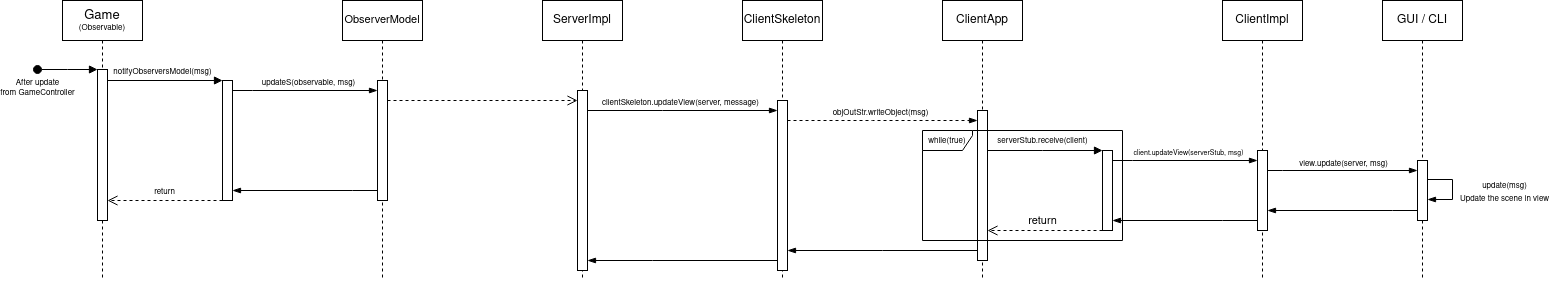

The diagram above was exported from draw.io. Its source (the exported page's mxGraphModel, read from the mxfile embedded in the PNG):
<mxGraphModel dx="1419" dy="454" grid="1" gridSize="10" guides="1" tooltips="1" connect="1" arrows="1" fold="1" page="1" pageScale="1" pageWidth="1169" pageHeight="827" math="0" shadow="0">
  <root>
    <mxCell id="0" />
    <mxCell id="1" parent="0" />
    <mxCell id="JlmOeC7Bt1weo0DVhr1S-1" value="&lt;div style=&quot;font-size: 13px;&quot;&gt;Game&lt;/div&gt;&lt;div style=&quot;font-size: 8px;&quot;&gt;&lt;font style=&quot;font-size: 8px;&quot;&gt;(Observable)&lt;/font&gt;&lt;br&gt;&lt;/div&gt;" style="shape=umlLifeline;perimeter=lifelinePerimeter;whiteSpace=wrap;html=1;container=1;dropTarget=0;collapsible=0;recursiveResize=0;outlineConnect=0;portConstraint=eastwest;newEdgeStyle={&quot;edgeStyle&quot;:&quot;elbowEdgeStyle&quot;,&quot;elbow&quot;:&quot;vertical&quot;,&quot;curved&quot;:0,&quot;rounded&quot;:0};" vertex="1" parent="1">
      <mxGeometry x="-120" y="160" width="80" height="280" as="geometry" />
    </mxCell>
    <mxCell id="JlmOeC7Bt1weo0DVhr1S-3" value="" style="html=1;points=[];perimeter=orthogonalPerimeter;outlineConnect=0;targetShapes=umlLifeline;portConstraint=eastwest;newEdgeStyle={&quot;edgeStyle&quot;:&quot;elbowEdgeStyle&quot;,&quot;elbow&quot;:&quot;vertical&quot;,&quot;curved&quot;:0,&quot;rounded&quot;:0};" vertex="1" parent="JlmOeC7Bt1weo0DVhr1S-1">
      <mxGeometry x="35" y="69" width="10" height="151" as="geometry" />
    </mxCell>
    <mxCell id="JlmOeC7Bt1weo0DVhr1S-2" value="&lt;font style=&quot;font-size: 11px;&quot;&gt;ObserverModel&lt;/font&gt;" style="shape=umlLifeline;perimeter=lifelinePerimeter;whiteSpace=wrap;html=1;container=1;dropTarget=0;collapsible=0;recursiveResize=0;outlineConnect=0;portConstraint=eastwest;newEdgeStyle={&quot;edgeStyle&quot;:&quot;elbowEdgeStyle&quot;,&quot;elbow&quot;:&quot;vertical&quot;,&quot;curved&quot;:0,&quot;rounded&quot;:0};" vertex="1" parent="1">
      <mxGeometry x="160" y="160" width="80" height="280" as="geometry" />
    </mxCell>
    <mxCell id="JlmOeC7Bt1weo0DVhr1S-4" value="" style="html=1;points=[];perimeter=orthogonalPerimeter;outlineConnect=0;targetShapes=umlLifeline;portConstraint=eastwest;newEdgeStyle={&quot;edgeStyle&quot;:&quot;elbowEdgeStyle&quot;,&quot;elbow&quot;:&quot;vertical&quot;,&quot;curved&quot;:0,&quot;rounded&quot;:0};" vertex="1" parent="JlmOeC7Bt1weo0DVhr1S-2">
      <mxGeometry x="35" y="80" width="10" height="120" as="geometry" />
    </mxCell>
    <mxCell id="JlmOeC7Bt1weo0DVhr1S-51" value="" style="edgeStyle=elbowEdgeStyle;fontSize=12;html=1;endArrow=blockThin;endFill=1;rounded=0;" edge="1" parent="1" source="JlmOeC7Bt1weo0DVhr1S-60" target="JlmOeC7Bt1weo0DVhr1S-4">
      <mxGeometry width="160" relative="1" as="geometry">
        <mxPoint x="125" y="370" as="sourcePoint" />
        <mxPoint x="270" y="330" as="targetPoint" />
        <Array as="points">
          <mxPoint x="70" y="250" />
          <mxPoint x="80" y="300" />
          <mxPoint x="150" y="370" />
        </Array>
      </mxGeometry>
    </mxCell>
    <mxCell id="JlmOeC7Bt1weo0DVhr1S-63" value="&lt;font style=&quot;font-size: 8px;&quot;&gt;updateS(observable, msg)&lt;/font&gt;" style="edgeLabel;html=1;align=center;verticalAlign=middle;resizable=0;points=[];" vertex="1" connectable="0" parent="JlmOeC7Bt1weo0DVhr1S-51">
      <mxGeometry x="-0.2295" relative="1" as="geometry">
        <mxPoint x="19" y="-10" as="offset" />
      </mxGeometry>
    </mxCell>
    <mxCell id="JlmOeC7Bt1weo0DVhr1S-60" value="" style="html=1;points=[];perimeter=orthogonalPerimeter;outlineConnect=0;targetShapes=umlLifeline;portConstraint=eastwest;newEdgeStyle={&quot;edgeStyle&quot;:&quot;elbowEdgeStyle&quot;,&quot;elbow&quot;:&quot;vertical&quot;,&quot;curved&quot;:0,&quot;rounded&quot;:0};" vertex="1" parent="1">
      <mxGeometry x="40" y="240" width="10" height="120" as="geometry" />
    </mxCell>
    <mxCell id="JlmOeC7Bt1weo0DVhr1S-61" value="&lt;font style=&quot;font-size: 8px;&quot;&gt;notifyObserversModel(msg)&lt;/font&gt;" style="html=1;verticalAlign=bottom;endArrow=block;edgeStyle=elbowEdgeStyle;elbow=vertical;curved=0;rounded=0;" edge="1" target="JlmOeC7Bt1weo0DVhr1S-60" parent="1">
      <mxGeometry relative="1" as="geometry">
        <mxPoint x="-70" y="240" as="sourcePoint" />
        <mxPoint x="45" y="240" as="targetPoint" />
        <Array as="points">
          <mxPoint x="-75" y="240" />
        </Array>
        <mxPoint as="offset" />
      </mxGeometry>
    </mxCell>
    <mxCell id="JlmOeC7Bt1weo0DVhr1S-62" value="&lt;font style=&quot;font-size: 8px;&quot;&gt;return&lt;/font&gt;" style="html=1;verticalAlign=bottom;endArrow=open;dashed=1;endSize=8;edgeStyle=elbowEdgeStyle;elbow=vertical;curved=0;rounded=0;" edge="1" source="JlmOeC7Bt1weo0DVhr1S-60" parent="1" target="JlmOeC7Bt1weo0DVhr1S-3">
      <mxGeometry relative="1" as="geometry">
        <mxPoint x="-75" y="319.33333333333337" as="targetPoint" />
        <mxPoint y="319.33333333333337" as="sourcePoint" />
        <Array as="points">
          <mxPoint x="-20" y="360" />
          <mxPoint x="-30" y="540" />
        </Array>
      </mxGeometry>
    </mxCell>
    <mxCell id="JlmOeC7Bt1weo0DVhr1S-66" value="ServerImpl" style="shape=umlLifeline;perimeter=lifelinePerimeter;whiteSpace=wrap;html=1;container=1;dropTarget=0;collapsible=0;recursiveResize=0;outlineConnect=0;portConstraint=eastwest;newEdgeStyle={&quot;edgeStyle&quot;:&quot;elbowEdgeStyle&quot;,&quot;elbow&quot;:&quot;vertical&quot;,&quot;curved&quot;:0,&quot;rounded&quot;:0};" vertex="1" parent="1">
      <mxGeometry x="360" y="160" width="80" height="280" as="geometry" />
    </mxCell>
    <mxCell id="JlmOeC7Bt1weo0DVhr1S-67" value="" style="html=1;points=[];perimeter=orthogonalPerimeter;outlineConnect=0;targetShapes=umlLifeline;portConstraint=eastwest;newEdgeStyle={&quot;edgeStyle&quot;:&quot;elbowEdgeStyle&quot;,&quot;elbow&quot;:&quot;vertical&quot;,&quot;curved&quot;:0,&quot;rounded&quot;:0};" vertex="1" parent="JlmOeC7Bt1weo0DVhr1S-66">
      <mxGeometry x="35" y="90" width="10" height="180" as="geometry" />
    </mxCell>
    <mxCell id="JlmOeC7Bt1weo0DVhr1S-77" value="" style="html=1;verticalAlign=bottom;endArrow=open;dashed=1;endSize=8;edgeStyle=elbowEdgeStyle;elbow=vertical;curved=0;rounded=0;" edge="1" parent="1" source="JlmOeC7Bt1weo0DVhr1S-4" target="JlmOeC7Bt1weo0DVhr1S-67">
      <mxGeometry relative="1" as="geometry">
        <mxPoint x="340" y="390" as="sourcePoint" />
        <mxPoint x="260" y="390" as="targetPoint" />
        <Array as="points">
          <mxPoint x="300" y="260" />
          <mxPoint x="270" y="310" />
        </Array>
      </mxGeometry>
    </mxCell>
    <mxCell id="JlmOeC7Bt1weo0DVhr1S-78" value="ClientSkeleton" style="shape=umlLifeline;perimeter=lifelinePerimeter;whiteSpace=wrap;html=1;container=1;dropTarget=0;collapsible=0;recursiveResize=0;outlineConnect=0;portConstraint=eastwest;newEdgeStyle={&quot;edgeStyle&quot;:&quot;elbowEdgeStyle&quot;,&quot;elbow&quot;:&quot;vertical&quot;,&quot;curved&quot;:0,&quot;rounded&quot;:0};" vertex="1" parent="1">
      <mxGeometry x="560" y="160" width="80" height="280" as="geometry" />
    </mxCell>
    <mxCell id="JlmOeC7Bt1weo0DVhr1S-79" value="" style="html=1;points=[];perimeter=orthogonalPerimeter;outlineConnect=0;targetShapes=umlLifeline;portConstraint=eastwest;newEdgeStyle={&quot;edgeStyle&quot;:&quot;elbowEdgeStyle&quot;,&quot;elbow&quot;:&quot;vertical&quot;,&quot;curved&quot;:0,&quot;rounded&quot;:0};" vertex="1" parent="JlmOeC7Bt1weo0DVhr1S-78">
      <mxGeometry x="35" y="100" width="10" height="170" as="geometry" />
    </mxCell>
    <mxCell id="JlmOeC7Bt1weo0DVhr1S-84" value="" style="edgeStyle=elbowEdgeStyle;fontSize=12;html=1;endArrow=blockThin;endFill=1;rounded=0;" edge="1" parent="1" source="JlmOeC7Bt1weo0DVhr1S-67" target="JlmOeC7Bt1weo0DVhr1S-79">
      <mxGeometry width="160" relative="1" as="geometry">
        <mxPoint x="410" y="320" as="sourcePoint" />
        <mxPoint x="555" y="320" as="targetPoint" />
        <Array as="points">
          <mxPoint x="480" y="270" />
          <mxPoint x="440" y="320" />
          <mxPoint x="510" y="390" />
        </Array>
      </mxGeometry>
    </mxCell>
    <mxCell id="JlmOeC7Bt1weo0DVhr1S-85" value="&lt;font style=&quot;font-size: 8px;&quot;&gt;clientSkeleton.updateView(server, message)&lt;/font&gt;" style="edgeLabel;html=1;align=center;verticalAlign=middle;resizable=0;points=[];" vertex="1" connectable="0" parent="JlmOeC7Bt1weo0DVhr1S-84">
      <mxGeometry x="-0.2295" relative="1" as="geometry">
        <mxPoint x="19" y="-10" as="offset" />
      </mxGeometry>
    </mxCell>
    <mxCell id="JlmOeC7Bt1weo0DVhr1S-86" value="ClientApp" style="shape=umlLifeline;perimeter=lifelinePerimeter;whiteSpace=wrap;html=1;container=1;dropTarget=0;collapsible=0;recursiveResize=0;outlineConnect=0;portConstraint=eastwest;newEdgeStyle={&quot;edgeStyle&quot;:&quot;elbowEdgeStyle&quot;,&quot;elbow&quot;:&quot;vertical&quot;,&quot;curved&quot;:0,&quot;rounded&quot;:0};" vertex="1" parent="1">
      <mxGeometry x="760" y="160" width="80" height="280" as="geometry" />
    </mxCell>
    <mxCell id="JlmOeC7Bt1weo0DVhr1S-87" value="" style="html=1;points=[];perimeter=orthogonalPerimeter;outlineConnect=0;targetShapes=umlLifeline;portConstraint=eastwest;newEdgeStyle={&quot;edgeStyle&quot;:&quot;elbowEdgeStyle&quot;,&quot;elbow&quot;:&quot;vertical&quot;,&quot;curved&quot;:0,&quot;rounded&quot;:0};" vertex="1" parent="JlmOeC7Bt1weo0DVhr1S-86">
      <mxGeometry x="35" y="110" width="10" height="150" as="geometry" />
    </mxCell>
    <mxCell id="JlmOeC7Bt1weo0DVhr1S-90" value="" style="edgeStyle=elbowEdgeStyle;fontSize=12;html=1;endArrow=blockThin;endFill=1;rounded=0;dashed=1;" edge="1" parent="1" source="JlmOeC7Bt1weo0DVhr1S-79" target="JlmOeC7Bt1weo0DVhr1S-87">
      <mxGeometry width="160" relative="1" as="geometry">
        <mxPoint x="610" y="330" as="sourcePoint" />
        <mxPoint x="800" y="330" as="targetPoint" />
        <Array as="points">
          <mxPoint x="690" y="280" />
          <mxPoint x="645" y="330" />
          <mxPoint x="715" y="400" />
        </Array>
      </mxGeometry>
    </mxCell>
    <mxCell id="JlmOeC7Bt1weo0DVhr1S-91" value="&lt;font style=&quot;font-size: 8px;&quot;&gt;objOutStr.writeObject(msg)&lt;/font&gt;" style="edgeLabel;html=1;align=center;verticalAlign=middle;resizable=0;points=[];" vertex="1" connectable="0" parent="JlmOeC7Bt1weo0DVhr1S-90">
      <mxGeometry x="-0.2295" relative="1" as="geometry">
        <mxPoint x="19" y="-10" as="offset" />
      </mxGeometry>
    </mxCell>
    <mxCell id="JlmOeC7Bt1weo0DVhr1S-93" value="" style="edgeStyle=elbowEdgeStyle;fontSize=12;html=1;endArrow=blockThin;endFill=1;rounded=0;" edge="1" parent="1" source="JlmOeC7Bt1weo0DVhr1S-87" target="JlmOeC7Bt1weo0DVhr1S-79">
      <mxGeometry width="160" relative="1" as="geometry">
        <mxPoint x="740" y="370" as="sourcePoint" />
        <mxPoint x="900" y="370" as="targetPoint" />
        <Array as="points">
          <mxPoint x="700" y="410" />
          <mxPoint x="770" y="320" />
        </Array>
      </mxGeometry>
    </mxCell>
    <mxCell id="JlmOeC7Bt1weo0DVhr1S-94" value="" style="edgeStyle=elbowEdgeStyle;fontSize=12;html=1;endArrow=blockThin;endFill=1;rounded=0;" edge="1" parent="1" source="JlmOeC7Bt1weo0DVhr1S-79" target="JlmOeC7Bt1weo0DVhr1S-67">
      <mxGeometry width="160" relative="1" as="geometry">
        <mxPoint x="480" y="370" as="sourcePoint" />
        <mxPoint x="640" y="370" as="targetPoint" />
        <Array as="points">
          <mxPoint x="470" y="420" />
          <mxPoint x="560" y="330" />
        </Array>
      </mxGeometry>
    </mxCell>
    <mxCell id="JlmOeC7Bt1weo0DVhr1S-96" value="" style="edgeStyle=elbowEdgeStyle;fontSize=12;html=1;endArrow=blockThin;endFill=1;rounded=0;" edge="1" parent="1" source="JlmOeC7Bt1weo0DVhr1S-4" target="JlmOeC7Bt1weo0DVhr1S-60">
      <mxGeometry width="160" relative="1" as="geometry">
        <mxPoint x="40" y="370" as="sourcePoint" />
        <mxPoint x="200" y="370" as="targetPoint" />
        <Array as="points">
          <mxPoint x="170" y="350" />
        </Array>
      </mxGeometry>
    </mxCell>
    <mxCell id="JlmOeC7Bt1weo0DVhr1S-97" value="" style="html=1;points=[];perimeter=orthogonalPerimeter;outlineConnect=0;targetShapes=umlLifeline;portConstraint=eastwest;newEdgeStyle={&quot;edgeStyle&quot;:&quot;elbowEdgeStyle&quot;,&quot;elbow&quot;:&quot;vertical&quot;,&quot;curved&quot;:0,&quot;rounded&quot;:0};" vertex="1" parent="1">
      <mxGeometry x="920" y="310" width="10" height="80" as="geometry" />
    </mxCell>
    <mxCell id="JlmOeC7Bt1weo0DVhr1S-98" value="&lt;font style=&quot;font-size: 8px;&quot;&gt;serverStub.receive(client)&lt;/font&gt;" style="html=1;verticalAlign=bottom;endArrow=block;edgeStyle=elbowEdgeStyle;elbow=vertical;curved=0;rounded=0;" edge="1" parent="1">
      <mxGeometry x="-0.0435" y="1" relative="1" as="geometry">
        <mxPoint x="805" y="310" as="sourcePoint" />
        <mxPoint x="920" y="310" as="targetPoint" />
        <Array as="points">
          <mxPoint x="860" y="310" />
          <mxPoint x="900" y="380" />
        </Array>
        <mxPoint as="offset" />
      </mxGeometry>
    </mxCell>
    <mxCell id="JlmOeC7Bt1weo0DVhr1S-99" value="return" style="html=1;verticalAlign=bottom;endArrow=open;dashed=1;endSize=8;edgeStyle=elbowEdgeStyle;elbow=vertical;curved=0;rounded=0;" edge="1" source="JlmOeC7Bt1weo0DVhr1S-97" parent="1" target="JlmOeC7Bt1weo0DVhr1S-87">
      <mxGeometry x="0.0435" relative="1" as="geometry">
        <mxPoint x="930" y="435.07" as="targetPoint" />
        <Array as="points">
          <mxPoint x="890" y="390" />
        </Array>
        <mxPoint as="offset" />
      </mxGeometry>
    </mxCell>
    <mxCell id="JlmOeC7Bt1weo0DVhr1S-100" value="&lt;font style=&quot;font-size: 8px;&quot;&gt;while(true)&lt;/font&gt;" style="shape=umlFrame;whiteSpace=wrap;html=1;pointerEvents=0;width=50;height=20;" vertex="1" parent="1">
      <mxGeometry x="740" y="290" width="200" height="110" as="geometry" />
    </mxCell>
    <mxCell id="JlmOeC7Bt1weo0DVhr1S-101" value="ClientImpl" style="shape=umlLifeline;perimeter=lifelinePerimeter;whiteSpace=wrap;html=1;container=1;dropTarget=0;collapsible=0;recursiveResize=0;outlineConnect=0;portConstraint=eastwest;newEdgeStyle={&quot;edgeStyle&quot;:&quot;elbowEdgeStyle&quot;,&quot;elbow&quot;:&quot;vertical&quot;,&quot;curved&quot;:0,&quot;rounded&quot;:0};" vertex="1" parent="1">
      <mxGeometry x="1040" y="160" width="80" height="280" as="geometry" />
    </mxCell>
    <mxCell id="JlmOeC7Bt1weo0DVhr1S-102" value="" style="html=1;points=[];perimeter=orthogonalPerimeter;outlineConnect=0;targetShapes=umlLifeline;portConstraint=eastwest;newEdgeStyle={&quot;edgeStyle&quot;:&quot;elbowEdgeStyle&quot;,&quot;elbow&quot;:&quot;vertical&quot;,&quot;curved&quot;:0,&quot;rounded&quot;:0};" vertex="1" parent="JlmOeC7Bt1weo0DVhr1S-101">
      <mxGeometry x="35" y="150" width="10" height="80" as="geometry" />
    </mxCell>
    <mxCell id="JlmOeC7Bt1weo0DVhr1S-103" value="" style="edgeStyle=elbowEdgeStyle;fontSize=12;html=1;endArrow=blockThin;endFill=1;rounded=0;" edge="1" parent="1" source="JlmOeC7Bt1weo0DVhr1S-97" target="JlmOeC7Bt1weo0DVhr1S-102">
      <mxGeometry width="160" relative="1" as="geometry">
        <mxPoint x="880" y="300" as="sourcePoint" />
        <mxPoint x="1040" y="300" as="targetPoint" />
        <Array as="points">
          <mxPoint x="950" y="320" />
        </Array>
      </mxGeometry>
    </mxCell>
    <mxCell id="JlmOeC7Bt1weo0DVhr1S-104" value="&lt;font style=&quot;font-size: 7px;&quot;&gt;client.updateView(serverStub, msg)&lt;/font&gt;" style="edgeLabel;html=1;align=center;verticalAlign=middle;resizable=0;points=[];" vertex="1" connectable="0" parent="JlmOeC7Bt1weo0DVhr1S-103">
      <mxGeometry x="0.0872" y="2" relative="1" as="geometry">
        <mxPoint x="-4" y="-8" as="offset" />
      </mxGeometry>
    </mxCell>
    <mxCell id="JlmOeC7Bt1weo0DVhr1S-105" value="GUI / CLI" style="shape=umlLifeline;perimeter=lifelinePerimeter;whiteSpace=wrap;html=1;container=1;dropTarget=0;collapsible=0;recursiveResize=0;outlineConnect=0;portConstraint=eastwest;newEdgeStyle={&quot;edgeStyle&quot;:&quot;elbowEdgeStyle&quot;,&quot;elbow&quot;:&quot;vertical&quot;,&quot;curved&quot;:0,&quot;rounded&quot;:0};" vertex="1" parent="1">
      <mxGeometry x="1200" y="160" width="80" height="280" as="geometry" />
    </mxCell>
    <mxCell id="JlmOeC7Bt1weo0DVhr1S-106" value="" style="html=1;points=[];perimeter=orthogonalPerimeter;outlineConnect=0;targetShapes=umlLifeline;portConstraint=eastwest;newEdgeStyle={&quot;edgeStyle&quot;:&quot;elbowEdgeStyle&quot;,&quot;elbow&quot;:&quot;vertical&quot;,&quot;curved&quot;:0,&quot;rounded&quot;:0};" vertex="1" parent="JlmOeC7Bt1weo0DVhr1S-105">
      <mxGeometry x="35" y="160" width="10" height="60" as="geometry" />
    </mxCell>
    <mxCell id="JlmOeC7Bt1weo0DVhr1S-109" value="" style="edgeStyle=elbowEdgeStyle;fontSize=12;html=1;endArrow=blockThin;endFill=1;rounded=0;" edge="1" parent="JlmOeC7Bt1weo0DVhr1S-105">
      <mxGeometry width="160" relative="1" as="geometry">
        <mxPoint x="45" y="179" as="sourcePoint" />
        <mxPoint x="45" y="199" as="targetPoint" />
        <Array as="points">
          <mxPoint x="70" y="189" />
        </Array>
      </mxGeometry>
    </mxCell>
    <mxCell id="JlmOeC7Bt1weo0DVhr1S-110" value="&lt;div&gt;&lt;font style=&quot;font-size: 8px;&quot;&gt;update(msg)&lt;/font&gt;&lt;/div&gt;&lt;div&gt;&lt;font style=&quot;font-size: 8px;&quot;&gt;Update the scene in view&lt;br&gt;&lt;/font&gt;&lt;/div&gt;" style="edgeLabel;html=1;align=center;verticalAlign=middle;resizable=0;points=[];" vertex="1" connectable="0" parent="JlmOeC7Bt1weo0DVhr1S-109">
      <mxGeometry x="-0.6404" y="2" relative="1" as="geometry">
        <mxPoint x="63" y="13" as="offset" />
      </mxGeometry>
    </mxCell>
    <mxCell id="JlmOeC7Bt1weo0DVhr1S-107" value="" style="edgeStyle=elbowEdgeStyle;fontSize=12;html=1;endArrow=blockThin;endFill=1;rounded=0;" edge="1" parent="1" source="JlmOeC7Bt1weo0DVhr1S-102" target="JlmOeC7Bt1weo0DVhr1S-106">
      <mxGeometry width="160" relative="1" as="geometry">
        <mxPoint x="1000" y="300" as="sourcePoint" />
        <mxPoint x="1160" y="300" as="targetPoint" />
        <Array as="points">
          <mxPoint x="1100" y="330" />
          <mxPoint x="1090" y="320" />
          <mxPoint x="1110" y="335" />
        </Array>
      </mxGeometry>
    </mxCell>
    <mxCell id="JlmOeC7Bt1weo0DVhr1S-108" value="&lt;font style=&quot;font-size: 8px;&quot;&gt;view.update(server, msg)&lt;/font&gt;" style="edgeLabel;html=1;align=center;verticalAlign=middle;resizable=0;points=[];" vertex="1" connectable="0" parent="JlmOeC7Bt1weo0DVhr1S-107">
      <mxGeometry x="-0.3632" y="-1" relative="1" as="geometry">
        <mxPoint x="27" y="-10" as="offset" />
      </mxGeometry>
    </mxCell>
    <mxCell id="JlmOeC7Bt1weo0DVhr1S-111" value="" style="edgeStyle=elbowEdgeStyle;fontSize=12;html=1;endArrow=blockThin;endFill=1;rounded=0;" edge="1" parent="1" source="JlmOeC7Bt1weo0DVhr1S-106" target="JlmOeC7Bt1weo0DVhr1S-102">
      <mxGeometry width="160" relative="1" as="geometry">
        <mxPoint x="1140" y="300" as="sourcePoint" />
        <mxPoint x="1300" y="300" as="targetPoint" />
        <Array as="points">
          <mxPoint x="1210" y="370" />
        </Array>
      </mxGeometry>
    </mxCell>
    <mxCell id="JlmOeC7Bt1weo0DVhr1S-112" value="" style="edgeStyle=elbowEdgeStyle;fontSize=12;html=1;endArrow=blockThin;endFill=1;rounded=0;" edge="1" parent="1" source="JlmOeC7Bt1weo0DVhr1S-102" target="JlmOeC7Bt1weo0DVhr1S-97">
      <mxGeometry width="160" relative="1" as="geometry">
        <mxPoint x="890" y="300" as="sourcePoint" />
        <mxPoint x="1050" y="300" as="targetPoint" />
        <Array as="points">
          <mxPoint x="1040" y="380" />
        </Array>
      </mxGeometry>
    </mxCell>
    <mxCell id="JlmOeC7Bt1weo0DVhr1S-113" value="&lt;div style=&quot;font-size: 8px;&quot;&gt;&lt;font style=&quot;font-size: 8px;&quot;&gt;After update &lt;br&gt;&lt;/font&gt;&lt;/div&gt;&lt;div style=&quot;font-size: 8px;&quot;&gt;&lt;font style=&quot;font-size: 8px;&quot;&gt;from GameController&lt;font style=&quot;font-size: 8px;&quot;&gt;&lt;br&gt;&lt;/font&gt;&lt;/font&gt;&lt;/div&gt;" style="html=1;verticalAlign=bottom;startArrow=oval;startFill=1;endArrow=block;startSize=8;edgeStyle=elbowEdgeStyle;elbow=vertical;curved=0;rounded=0;" edge="1" parent="1">
      <mxGeometry x="-1" y="-31" width="60" relative="1" as="geometry">
        <mxPoint x="-145" y="229" as="sourcePoint" />
        <mxPoint x="-85" y="229" as="targetPoint" />
        <mxPoint as="offset" />
      </mxGeometry>
    </mxCell>
  </root>
</mxGraphModel>